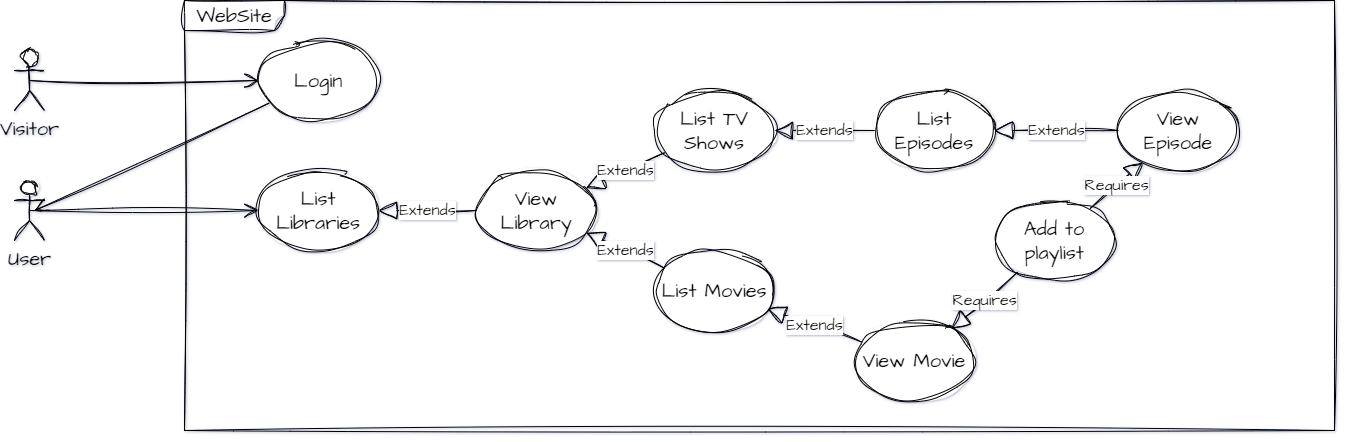

The diagram above was exported from draw.io. Its source (the exported page's mxGraphModel, read from the mxfile embedded in the PNG):
<mxGraphModel dx="1556" dy="883" grid="1" gridSize="10" guides="1" tooltips="1" connect="1" arrows="1" fold="1" page="1" pageScale="1" pageWidth="827" pageHeight="1169" background="none" math="0" shadow="1">
  <root>
    <mxCell id="GICBL2VhQWs0ok96yx9m-0" />
    <mxCell id="GICBL2VhQWs0ok96yx9m-1" parent="GICBL2VhQWs0ok96yx9m-0" />
    <mxCell id="GICBL2VhQWs0ok96yx9m-2" value="WebSite" style="shape=umlFrame;whiteSpace=wrap;html=1;pointerEvents=0;rounded=1;sketch=1;hachureGap=4;jiggle=2;curveFitting=1;fontFamily=Architects Daughter;fontSource=https%3A%2F%2Ffonts.googleapis.com%2Fcss%3Ffamily%3DArchitects%2BDaughter;fontSize=20;width=100;height=30;" parent="GICBL2VhQWs0ok96yx9m-1" vertex="1">
      <mxGeometry x="340" y="150" width="1150" height="430" as="geometry" />
    </mxCell>
    <mxCell id="GICBL2VhQWs0ok96yx9m-3" value="Login" style="ellipse;whiteSpace=wrap;html=1;hachureGap=4;fontFamily=Architects Daughter;fontSource=https%3A%2F%2Ffonts.googleapis.com%2Fcss%3Ffamily%3DArchitects%2BDaughter;fontSize=20;sketch=1;curveFitting=1;jiggle=2;rounded=1;labelBackgroundColor=none;" parent="GICBL2VhQWs0ok96yx9m-1" vertex="1">
      <mxGeometry x="414" y="190" width="120" height="80" as="geometry" />
    </mxCell>
    <mxCell id="GICBL2VhQWs0ok96yx9m-4" value="Visitor" style="shape=umlActor;verticalLabelPosition=bottom;verticalAlign=top;html=1;rounded=1;sketch=1;hachureGap=4;jiggle=2;curveFitting=1;fontFamily=Architects Daughter;fontSource=https%3A%2F%2Ffonts.googleapis.com%2Fcss%3Ffamily%3DArchitects%2BDaughter;fontSize=20;" parent="GICBL2VhQWs0ok96yx9m-1" vertex="1">
      <mxGeometry x="170" y="200" width="30" height="60" as="geometry" />
    </mxCell>
    <mxCell id="GICBL2VhQWs0ok96yx9m-5" value="" style="endArrow=open;endFill=1;endSize=12;html=1;rounded=1;sketch=1;hachureGap=4;jiggle=2;curveFitting=1;fontFamily=Architects Daughter;fontSource=https%3A%2F%2Ffonts.googleapis.com%2Fcss%3Ffamily%3DArchitects%2BDaughter;fontSize=16;exitX=0.5;exitY=0.5;exitDx=0;exitDy=0;exitPerimeter=0;" parent="GICBL2VhQWs0ok96yx9m-1" source="GICBL2VhQWs0ok96yx9m-4" target="GICBL2VhQWs0ok96yx9m-3" edge="1">
      <mxGeometry width="160" relative="1" as="geometry">
        <mxPoint x="350" y="250" as="sourcePoint" />
        <mxPoint x="510" y="250" as="targetPoint" />
      </mxGeometry>
    </mxCell>
    <mxCell id="GICBL2VhQWs0ok96yx9m-6" value="User" style="shape=umlActor;verticalLabelPosition=bottom;verticalAlign=top;html=1;rounded=1;sketch=1;hachureGap=4;jiggle=2;curveFitting=1;fontFamily=Architects Daughter;fontSource=https%3A%2F%2Ffonts.googleapis.com%2Fcss%3Ffamily%3DArchitects%2BDaughter;fontSize=20;" parent="GICBL2VhQWs0ok96yx9m-1" vertex="1">
      <mxGeometry x="170" y="330" width="30" height="60" as="geometry" />
    </mxCell>
    <mxCell id="GICBL2VhQWs0ok96yx9m-7" value="List Libraries" style="ellipse;whiteSpace=wrap;html=1;hachureGap=4;fontFamily=Architects Daughter;fontSource=https%3A%2F%2Ffonts.googleapis.com%2Fcss%3Ffamily%3DArchitects%2BDaughter;fontSize=20;sketch=1;curveFitting=1;jiggle=2;rounded=1;labelBackgroundColor=none;" parent="GICBL2VhQWs0ok96yx9m-1" vertex="1">
      <mxGeometry x="414" y="320" width="120" height="80" as="geometry" />
    </mxCell>
    <mxCell id="GICBL2VhQWs0ok96yx9m-8" value="" style="endArrow=open;endFill=1;endSize=12;html=1;rounded=1;sketch=1;hachureGap=4;jiggle=2;curveFitting=1;fontFamily=Architects Daughter;fontSource=https%3A%2F%2Ffonts.googleapis.com%2Fcss%3Ffamily%3DArchitects%2BDaughter;fontSize=16;exitX=0.5;exitY=0.5;exitDx=0;exitDy=0;exitPerimeter=0;" parent="GICBL2VhQWs0ok96yx9m-1" source="GICBL2VhQWs0ok96yx9m-6" target="GICBL2VhQWs0ok96yx9m-7" edge="1">
      <mxGeometry width="160" relative="1" as="geometry">
        <mxPoint x="195" y="240" as="sourcePoint" />
        <mxPoint x="424" y="240" as="targetPoint" />
      </mxGeometry>
    </mxCell>
    <mxCell id="GICBL2VhQWs0ok96yx9m-9" value="List Movies" style="ellipse;whiteSpace=wrap;html=1;hachureGap=4;fontFamily=Architects Daughter;fontSource=https%3A%2F%2Ffonts.googleapis.com%2Fcss%3Ffamily%3DArchitects%2BDaughter;fontSize=20;sketch=1;curveFitting=1;jiggle=2;rounded=1;labelBackgroundColor=none;" parent="GICBL2VhQWs0ok96yx9m-1" vertex="1">
      <mxGeometry x="810" y="400" width="120" height="80" as="geometry" />
    </mxCell>
    <mxCell id="GICBL2VhQWs0ok96yx9m-10" value="List TV Shows" style="ellipse;whiteSpace=wrap;html=1;hachureGap=4;fontFamily=Architects Daughter;fontSource=https%3A%2F%2Ffonts.googleapis.com%2Fcss%3Ffamily%3DArchitects%2BDaughter;fontSize=20;sketch=1;curveFitting=1;jiggle=2;rounded=1;labelBackgroundColor=none;" parent="GICBL2VhQWs0ok96yx9m-1" vertex="1">
      <mxGeometry x="810" y="240" width="120" height="80" as="geometry" />
    </mxCell>
    <mxCell id="GICBL2VhQWs0ok96yx9m-11" value="View Library" style="ellipse;whiteSpace=wrap;html=1;hachureGap=4;fontFamily=Architects Daughter;fontSource=https%3A%2F%2Ffonts.googleapis.com%2Fcss%3Ffamily%3DArchitects%2BDaughter;fontSize=20;sketch=1;curveFitting=1;jiggle=2;rounded=1;labelBackgroundColor=none;" parent="GICBL2VhQWs0ok96yx9m-1" vertex="1">
      <mxGeometry x="632" y="320" width="120" height="80" as="geometry" />
    </mxCell>
    <mxCell id="GICBL2VhQWs0ok96yx9m-12" value="Extends" style="endArrow=block;endSize=16;endFill=0;html=1;rounded=1;sketch=1;hachureGap=4;jiggle=2;curveFitting=1;fontFamily=Architects Daughter;fontSource=https%3A%2F%2Ffonts.googleapis.com%2Fcss%3Ffamily%3DArchitects%2BDaughter;fontSize=16;" parent="GICBL2VhQWs0ok96yx9m-1" source="GICBL2VhQWs0ok96yx9m-11" target="GICBL2VhQWs0ok96yx9m-7" edge="1">
      <mxGeometry width="160" relative="1" as="geometry">
        <mxPoint x="420" y="410" as="sourcePoint" />
        <mxPoint x="580" y="410" as="targetPoint" />
      </mxGeometry>
    </mxCell>
    <mxCell id="GICBL2VhQWs0ok96yx9m-13" value="Extends" style="endArrow=block;endSize=16;endFill=0;html=1;rounded=1;sketch=1;hachureGap=4;jiggle=2;curveFitting=1;fontFamily=Architects Daughter;fontSource=https%3A%2F%2Ffonts.googleapis.com%2Fcss%3Ffamily%3DArchitects%2BDaughter;fontSize=16;" parent="GICBL2VhQWs0ok96yx9m-1" source="GICBL2VhQWs0ok96yx9m-9" target="GICBL2VhQWs0ok96yx9m-11" edge="1">
      <mxGeometry width="160" relative="1" as="geometry">
        <mxPoint x="670" y="370" as="sourcePoint" />
        <mxPoint x="544" y="370" as="targetPoint" />
      </mxGeometry>
    </mxCell>
    <mxCell id="GICBL2VhQWs0ok96yx9m-14" value="Extends" style="endArrow=block;endSize=16;endFill=0;html=1;rounded=1;sketch=1;hachureGap=4;jiggle=2;curveFitting=1;fontFamily=Architects Daughter;fontSource=https%3A%2F%2Ffonts.googleapis.com%2Fcss%3Ffamily%3DArchitects%2BDaughter;fontSize=16;" parent="GICBL2VhQWs0ok96yx9m-1" source="GICBL2VhQWs0ok96yx9m-10" target="GICBL2VhQWs0ok96yx9m-11" edge="1">
      <mxGeometry width="160" relative="1" as="geometry">
        <mxPoint x="680" y="380" as="sourcePoint" />
        <mxPoint x="554" y="380" as="targetPoint" />
      </mxGeometry>
    </mxCell>
    <mxCell id="GICBL2VhQWs0ok96yx9m-15" value="List Episodes" style="ellipse;whiteSpace=wrap;html=1;hachureGap=4;fontFamily=Architects Daughter;fontSource=https%3A%2F%2Ffonts.googleapis.com%2Fcss%3Ffamily%3DArchitects%2BDaughter;fontSize=20;sketch=1;curveFitting=1;jiggle=2;rounded=1;labelBackgroundColor=none;" parent="GICBL2VhQWs0ok96yx9m-1" vertex="1">
      <mxGeometry x="1030" y="240" width="120" height="80" as="geometry" />
    </mxCell>
    <mxCell id="GICBL2VhQWs0ok96yx9m-16" value="Extends" style="endArrow=block;endSize=16;endFill=0;html=1;rounded=1;sketch=1;hachureGap=4;jiggle=2;curveFitting=1;fontFamily=Architects Daughter;fontSource=https%3A%2F%2Ffonts.googleapis.com%2Fcss%3Ffamily%3DArchitects%2BDaughter;fontSize=16;" parent="GICBL2VhQWs0ok96yx9m-1" source="GICBL2VhQWs0ok96yx9m-15" target="GICBL2VhQWs0ok96yx9m-10" edge="1">
      <mxGeometry width="160" relative="1" as="geometry">
        <mxPoint x="950" y="460" as="sourcePoint" />
        <mxPoint x="1110" y="460" as="targetPoint" />
      </mxGeometry>
    </mxCell>
    <mxCell id="GICBL2VhQWs0ok96yx9m-17" value="View Movie" style="ellipse;whiteSpace=wrap;html=1;hachureGap=4;fontFamily=Architects Daughter;fontSource=https%3A%2F%2Ffonts.googleapis.com%2Fcss%3Ffamily%3DArchitects%2BDaughter;fontSize=20;sketch=1;curveFitting=1;jiggle=2;rounded=1;labelBackgroundColor=none;" parent="GICBL2VhQWs0ok96yx9m-1" vertex="1">
      <mxGeometry x="1010" y="470" width="120" height="80" as="geometry" />
    </mxCell>
    <mxCell id="GICBL2VhQWs0ok96yx9m-18" value="Extends" style="endArrow=block;endSize=16;endFill=0;html=1;rounded=1;sketch=1;hachureGap=4;jiggle=2;curveFitting=1;fontFamily=Architects Daughter;fontSource=https%3A%2F%2Ffonts.googleapis.com%2Fcss%3Ffamily%3DArchitects%2BDaughter;fontSize=16;" parent="GICBL2VhQWs0ok96yx9m-1" source="GICBL2VhQWs0ok96yx9m-17" target="GICBL2VhQWs0ok96yx9m-9" edge="1">
      <mxGeometry width="160" relative="1" as="geometry">
        <mxPoint x="970" y="390" as="sourcePoint" />
        <mxPoint x="1130" y="390" as="targetPoint" />
      </mxGeometry>
    </mxCell>
    <mxCell id="GICBL2VhQWs0ok96yx9m-19" value="View Episode" style="ellipse;whiteSpace=wrap;html=1;hachureGap=4;fontFamily=Architects Daughter;fontSource=https%3A%2F%2Ffonts.googleapis.com%2Fcss%3Ffamily%3DArchitects%2BDaughter;fontSize=20;sketch=1;curveFitting=1;jiggle=2;rounded=1;labelBackgroundColor=none;" parent="GICBL2VhQWs0ok96yx9m-1" vertex="1">
      <mxGeometry x="1274" y="240" width="120" height="80" as="geometry" />
    </mxCell>
    <mxCell id="GICBL2VhQWs0ok96yx9m-20" value="Extends" style="endArrow=block;endSize=16;endFill=0;html=1;rounded=1;sketch=1;hachureGap=4;jiggle=2;curveFitting=1;fontFamily=Architects Daughter;fontSource=https%3A%2F%2Ffonts.googleapis.com%2Fcss%3Ffamily%3DArchitects%2BDaughter;fontSize=16;" parent="GICBL2VhQWs0ok96yx9m-1" source="GICBL2VhQWs0ok96yx9m-19" target="GICBL2VhQWs0ok96yx9m-15" edge="1">
      <mxGeometry width="160" relative="1" as="geometry">
        <mxPoint x="1120" y="430" as="sourcePoint" />
        <mxPoint x="1210" y="530" as="targetPoint" />
      </mxGeometry>
    </mxCell>
    <mxCell id="GICBL2VhQWs0ok96yx9m-23" value="" style="endArrow=open;endFill=1;endSize=12;html=1;rounded=1;sketch=1;hachureGap=4;jiggle=2;curveFitting=1;fontFamily=Architects Daughter;fontSource=https%3A%2F%2Ffonts.googleapis.com%2Fcss%3Ffamily%3DArchitects%2BDaughter;fontSize=16;" parent="GICBL2VhQWs0ok96yx9m-1" source="GICBL2VhQWs0ok96yx9m-3" edge="1">
      <mxGeometry width="160" relative="1" as="geometry">
        <mxPoint x="205" y="380" as="sourcePoint" />
        <mxPoint x="190" y="360" as="targetPoint" />
      </mxGeometry>
    </mxCell>
    <mxCell id="GICBL2VhQWs0ok96yx9m-32" value="Requires" style="endArrow=block;endSize=16;endFill=0;html=1;rounded=1;sketch=1;hachureGap=4;jiggle=2;curveFitting=1;fontFamily=Architects Daughter;fontSource=https%3A%2F%2Ffonts.googleapis.com%2Fcss%3Ffamily%3DArchitects%2BDaughter;fontSize=16;" parent="GICBL2VhQWs0ok96yx9m-1" source="GICBL2VhQWs0ok96yx9m-33" target="GICBL2VhQWs0ok96yx9m-17" edge="1">
      <mxGeometry width="160" relative="1" as="geometry">
        <mxPoint x="780" y="460" as="sourcePoint" />
        <mxPoint x="940" y="460" as="targetPoint" />
      </mxGeometry>
    </mxCell>
    <mxCell id="GICBL2VhQWs0ok96yx9m-33" value="Add to playlist" style="ellipse;whiteSpace=wrap;html=1;hachureGap=4;fontFamily=Architects Daughter;fontSource=https%3A%2F%2Ffonts.googleapis.com%2Fcss%3Ffamily%3DArchitects%2BDaughter;fontSize=20;sketch=1;curveFitting=1;jiggle=2;rounded=1;labelBackgroundColor=none;" parent="GICBL2VhQWs0ok96yx9m-1" vertex="1">
      <mxGeometry x="1150" y="350" width="120" height="80" as="geometry" />
    </mxCell>
    <mxCell id="GICBL2VhQWs0ok96yx9m-34" value="Requires" style="endArrow=block;endSize=16;endFill=0;html=1;rounded=1;sketch=1;hachureGap=4;jiggle=2;curveFitting=1;fontFamily=Architects Daughter;fontSource=https%3A%2F%2Ffonts.googleapis.com%2Fcss%3Ffamily%3DArchitects%2BDaughter;fontSize=16;" parent="GICBL2VhQWs0ok96yx9m-1" source="GICBL2VhQWs0ok96yx9m-33" target="GICBL2VhQWs0ok96yx9m-19" edge="1">
      <mxGeometry width="160" relative="1" as="geometry">
        <mxPoint x="1290" y="457" as="sourcePoint" />
        <mxPoint x="1184" y="453" as="targetPoint" />
      </mxGeometry>
    </mxCell>
  </root>
</mxGraphModel>